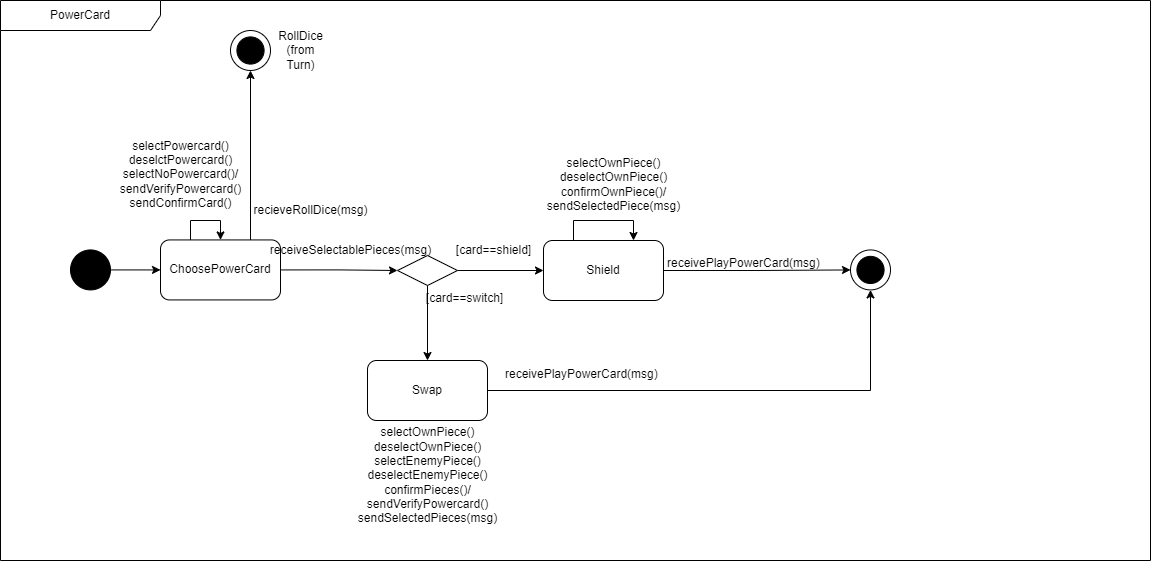

The diagram above was exported from draw.io. Its source (the exported page's mxGraphModel, read from the mxfile embedded in the PNG):
<mxGraphModel dx="1674" dy="836" grid="1" gridSize="10" guides="1" tooltips="1" connect="1" arrows="1" fold="1" page="1" pageScale="1" pageWidth="827" pageHeight="1169" math="0" shadow="0">
  <root>
    <mxCell id="0" />
    <mxCell id="1" parent="0" />
    <mxCell id="X_22BB6EtF-VY-o-Njin-13" value="PowerCard" style="shape=umlFrame;whiteSpace=wrap;html=1;pointerEvents=0;recursiveResize=0;container=1;collapsible=0;width=160;" parent="1" vertex="1">
      <mxGeometry x="10" y="160" width="1150" height="560" as="geometry" />
    </mxCell>
    <mxCell id="X_22BB6EtF-VY-o-Njin-14" value="selectPowercard()&lt;div&gt;deselctPowercard()&lt;br&gt;&lt;/div&gt;&lt;div&gt;selectNoPowercard()/&lt;div&gt;sendVerifyPowercard()&lt;/div&gt;&lt;/div&gt;&lt;div&gt;sendConfirmCard()&lt;br&gt;&lt;/div&gt;" style="text;html=1;align=center;verticalAlign=middle;resizable=0;points=[];autosize=1;strokeColor=none;fillColor=none;" parent="X_22BB6EtF-VY-o-Njin-13" vertex="1">
      <mxGeometry x="110" y="129.43" width="140" height="90" as="geometry" />
    </mxCell>
    <mxCell id="X_22BB6EtF-VY-o-Njin-19" style="edgeStyle=orthogonalEdgeStyle;rounded=0;orthogonalLoop=1;jettySize=auto;html=1;entryX=0;entryY=0.5;entryDx=0;entryDy=0;" parent="X_22BB6EtF-VY-o-Njin-13" source="X_22BB6EtF-VY-o-Njin-20" target="X_22BB6EtF-VY-o-Njin-22" edge="1">
      <mxGeometry relative="1" as="geometry" />
    </mxCell>
    <mxCell id="X_22BB6EtF-VY-o-Njin-20" value="" style="ellipse;whiteSpace=wrap;html=1;aspect=fixed;fillColor=#000000;" parent="X_22BB6EtF-VY-o-Njin-13" vertex="1">
      <mxGeometry x="70" y="249.43" width="40" height="40" as="geometry" />
    </mxCell>
    <mxCell id="X_22BB6EtF-VY-o-Njin-21" style="edgeStyle=orthogonalEdgeStyle;rounded=0;orthogonalLoop=1;jettySize=auto;html=1;exitX=1;exitY=0.5;exitDx=0;exitDy=0;entryX=0;entryY=0.5;entryDx=0;entryDy=0;" parent="X_22BB6EtF-VY-o-Njin-13" source="X_22BB6EtF-VY-o-Njin-22" target="X_22BB6EtF-VY-o-Njin-51" edge="1">
      <mxGeometry relative="1" as="geometry">
        <mxPoint x="344" y="270" as="targetPoint" />
      </mxGeometry>
    </mxCell>
    <mxCell id="X_22BB6EtF-VY-o-Njin-22" value="ChoosePowerCard" style="rounded=1;whiteSpace=wrap;html=1;" parent="X_22BB6EtF-VY-o-Njin-13" vertex="1">
      <mxGeometry x="160" y="239.43" width="120" height="60" as="geometry" />
    </mxCell>
    <mxCell id="X_22BB6EtF-VY-o-Njin-23" style="edgeStyle=orthogonalEdgeStyle;rounded=0;orthogonalLoop=1;jettySize=auto;html=1;exitX=0.5;exitY=1;exitDx=0;exitDy=0;" parent="X_22BB6EtF-VY-o-Njin-13" source="X_22BB6EtF-VY-o-Njin-22" target="X_22BB6EtF-VY-o-Njin-22" edge="1">
      <mxGeometry relative="1" as="geometry" />
    </mxCell>
    <mxCell id="X_22BB6EtF-VY-o-Njin-59" style="edgeStyle=orthogonalEdgeStyle;rounded=0;orthogonalLoop=1;jettySize=auto;html=1;exitX=1;exitY=0.5;exitDx=0;exitDy=0;entryX=0;entryY=0.5;entryDx=0;entryDy=0;" parent="X_22BB6EtF-VY-o-Njin-13" source="X_22BB6EtF-VY-o-Njin-51" target="X_22BB6EtF-VY-o-Njin-53" edge="1">
      <mxGeometry relative="1" as="geometry" />
    </mxCell>
    <mxCell id="X_22BB6EtF-VY-o-Njin-60" style="edgeStyle=orthogonalEdgeStyle;rounded=0;orthogonalLoop=1;jettySize=auto;html=1;exitX=0.5;exitY=1;exitDx=0;exitDy=0;entryX=0.5;entryY=0;entryDx=0;entryDy=0;" parent="X_22BB6EtF-VY-o-Njin-13" source="X_22BB6EtF-VY-o-Njin-51" target="X_22BB6EtF-VY-o-Njin-54" edge="1">
      <mxGeometry relative="1" as="geometry" />
    </mxCell>
    <mxCell id="X_22BB6EtF-VY-o-Njin-51" value="" style="rhombus;whiteSpace=wrap;html=1;" parent="X_22BB6EtF-VY-o-Njin-13" vertex="1">
      <mxGeometry x="397" y="255" width="60" height="30" as="geometry" />
    </mxCell>
    <mxCell id="X_22BB6EtF-VY-o-Njin-53" value="Shield" style="rounded=1;whiteSpace=wrap;html=1;" parent="X_22BB6EtF-VY-o-Njin-13" vertex="1">
      <mxGeometry x="543" y="240" width="120" height="60" as="geometry" />
    </mxCell>
    <mxCell id="VtF-ruE5IhZWrKHGxcjB-1" style="edgeStyle=orthogonalEdgeStyle;rounded=0;orthogonalLoop=1;jettySize=auto;html=1;exitX=1;exitY=0.5;exitDx=0;exitDy=0;entryX=0.5;entryY=1;entryDx=0;entryDy=0;" parent="X_22BB6EtF-VY-o-Njin-13" source="X_22BB6EtF-VY-o-Njin-54" target="X_22BB6EtF-VY-o-Njin-55" edge="1">
      <mxGeometry relative="1" as="geometry" />
    </mxCell>
    <mxCell id="X_22BB6EtF-VY-o-Njin-54" value="Swap" style="rounded=1;whiteSpace=wrap;html=1;" parent="X_22BB6EtF-VY-o-Njin-13" vertex="1">
      <mxGeometry x="367" y="360" width="120" height="60" as="geometry" />
    </mxCell>
    <mxCell id="X_22BB6EtF-VY-o-Njin-55" value="" style="ellipse;whiteSpace=wrap;html=1;aspect=fixed;" parent="X_22BB6EtF-VY-o-Njin-13" vertex="1">
      <mxGeometry x="850" y="249.43" width="40" height="40" as="geometry" />
    </mxCell>
    <mxCell id="X_22BB6EtF-VY-o-Njin-56" value="" style="ellipse;whiteSpace=wrap;html=1;aspect=fixed;fillColor=#000000;" parent="X_22BB6EtF-VY-o-Njin-13" vertex="1">
      <mxGeometry x="856.4099999999999" y="255.83999999999997" width="27.18" height="27.18" as="geometry" />
    </mxCell>
    <mxCell id="X_22BB6EtF-VY-o-Njin-77" value="[card==shield]" style="text;html=1;align=center;verticalAlign=middle;resizable=0;points=[];autosize=1;strokeColor=none;fillColor=none;" parent="X_22BB6EtF-VY-o-Njin-13" vertex="1">
      <mxGeometry x="443" y="235" width="100" height="30" as="geometry" />
    </mxCell>
    <mxCell id="X_22BB6EtF-VY-o-Njin-78" value="[card==switch]" style="text;html=1;align=center;verticalAlign=middle;resizable=0;points=[];autosize=1;strokeColor=none;fillColor=none;" parent="X_22BB6EtF-VY-o-Njin-13" vertex="1">
      <mxGeometry x="414" y="283.02" width="100" height="30" as="geometry" />
    </mxCell>
    <mxCell id="X_22BB6EtF-VY-o-Njin-84" style="edgeStyle=orthogonalEdgeStyle;rounded=0;orthogonalLoop=1;jettySize=auto;html=1;exitX=0.25;exitY=0;exitDx=0;exitDy=0;entryX=0.75;entryY=0;entryDx=0;entryDy=0;" parent="X_22BB6EtF-VY-o-Njin-13" source="X_22BB6EtF-VY-o-Njin-53" target="X_22BB6EtF-VY-o-Njin-53" edge="1">
      <mxGeometry relative="1" as="geometry">
        <Array as="points">
          <mxPoint x="573" y="220" />
          <mxPoint x="633" y="220" />
        </Array>
      </mxGeometry>
    </mxCell>
    <mxCell id="X_22BB6EtF-VY-o-Njin-89" value="selectOwnPiece()&lt;div&gt;deselectOwnPiece()&lt;/div&gt;&lt;div&gt;selectEnemyPiece()&lt;div&gt;deselectEnemyPiece()&lt;/div&gt;&lt;div&gt;confirmPieces()/&lt;div&gt;sendVerifyPowercard()&lt;/div&gt;&lt;/div&gt;&lt;div&gt;sendSelectedPieces(msg)&lt;/div&gt;&lt;/div&gt;" style="text;html=1;align=center;verticalAlign=middle;resizable=0;points=[];autosize=1;strokeColor=none;fillColor=none;" parent="X_22BB6EtF-VY-o-Njin-13" vertex="1">
      <mxGeometry x="347" y="420" width="160" height="110" as="geometry" />
    </mxCell>
    <mxCell id="X_22BB6EtF-VY-o-Njin-90" value="&lt;div&gt;&lt;br&gt;&lt;/div&gt;" style="text;html=1;align=center;verticalAlign=middle;resizable=0;points=[];autosize=1;strokeColor=none;fillColor=none;" parent="X_22BB6EtF-VY-o-Njin-13" vertex="1">
      <mxGeometry x="730" y="235" width="20" height="30" as="geometry" />
    </mxCell>
    <mxCell id="X_22BB6EtF-VY-o-Njin-92" value="&lt;div&gt;&lt;br&gt;&lt;/div&gt;" style="text;html=1;align=center;verticalAlign=middle;resizable=0;points=[];autosize=1;strokeColor=none;fillColor=none;" parent="X_22BB6EtF-VY-o-Njin-13" vertex="1">
      <mxGeometry x="750" y="390" width="20" height="30" as="geometry" />
    </mxCell>
    <mxCell id="X_22BB6EtF-VY-o-Njin-93" value="&lt;div&gt;&lt;br&gt;&lt;/div&gt;" style="text;html=1;align=center;verticalAlign=middle;resizable=0;points=[];autosize=1;strokeColor=none;fillColor=none;" parent="X_22BB6EtF-VY-o-Njin-13" vertex="1">
      <mxGeometry x="633" y="460" width="20" height="30" as="geometry" />
    </mxCell>
    <mxCell id="X_22BB6EtF-VY-o-Njin-62" style="edgeStyle=orthogonalEdgeStyle;rounded=0;orthogonalLoop=1;jettySize=auto;html=1;exitX=1;exitY=0.5;exitDx=0;exitDy=0;entryX=0;entryY=0.5;entryDx=0;entryDy=0;" parent="X_22BB6EtF-VY-o-Njin-13" source="X_22BB6EtF-VY-o-Njin-53" target="X_22BB6EtF-VY-o-Njin-55" edge="1">
      <mxGeometry relative="1" as="geometry">
        <mxPoint x="810" y="270" as="targetPoint" />
      </mxGeometry>
    </mxCell>
    <mxCell id="7jHeSvC49wL8ToRYGS7A-5" value="&lt;div&gt;recieveRollDice(msg)&lt;/div&gt;" style="text;html=1;align=center;verticalAlign=middle;resizable=0;points=[];autosize=1;strokeColor=none;fillColor=none;" parent="X_22BB6EtF-VY-o-Njin-13" vertex="1">
      <mxGeometry x="240" y="195" width="140" height="30" as="geometry" />
    </mxCell>
    <mxCell id="7jHeSvC49wL8ToRYGS7A-8" style="edgeStyle=orthogonalEdgeStyle;rounded=0;orthogonalLoop=1;jettySize=auto;html=1;exitX=0.25;exitY=0;exitDx=0;exitDy=0;entryX=0.5;entryY=0;entryDx=0;entryDy=0;" parent="X_22BB6EtF-VY-o-Njin-13" source="X_22BB6EtF-VY-o-Njin-22" target="X_22BB6EtF-VY-o-Njin-22" edge="1">
      <mxGeometry relative="1" as="geometry">
        <Array as="points">
          <mxPoint x="190" y="220" />
          <mxPoint x="220" y="220" />
        </Array>
      </mxGeometry>
    </mxCell>
    <mxCell id="7jHeSvC49wL8ToRYGS7A-11" value="&lt;div style=&quot;text-align: center;&quot;&gt;&lt;span style=&quot;background-color: initial; text-wrap: nowrap;&quot;&gt;receivePlayPowerCard(msg)&lt;/span&gt;&lt;/div&gt;" style="text;whiteSpace=wrap;html=1;" parent="X_22BB6EtF-VY-o-Njin-13" vertex="1">
      <mxGeometry x="665" y="249.43" width="190" height="40" as="geometry" />
    </mxCell>
    <mxCell id="X_22BB6EtF-VY-o-Njin-85" value="selectOwnPiece()&lt;div&gt;deselectOwnPiece()&lt;/div&gt;&lt;div&gt;confirmOwnPiece()/&lt;/div&gt;&lt;div&gt;sendSelectedPiece(msg)&lt;/div&gt;" style="text;html=1;align=center;verticalAlign=middle;resizable=0;points=[];autosize=1;strokeColor=none;fillColor=none;" parent="X_22BB6EtF-VY-o-Njin-13" vertex="1">
      <mxGeometry x="533" y="149.43" width="160" height="70" as="geometry" />
    </mxCell>
    <mxCell id="G6ratWOFoC1IXpKGahaw-4" value="receiveSelectablePieces(msg)" style="text;html=1;align=center;verticalAlign=middle;resizable=0;points=[];autosize=1;strokeColor=none;fillColor=none;" parent="X_22BB6EtF-VY-o-Njin-13" vertex="1">
      <mxGeometry x="260" y="234.99999999999997" width="180" height="30" as="geometry" />
    </mxCell>
    <mxCell id="cN6ghZqGw_MTtxCIvnJo-1" value="&lt;div style=&quot;text-align: center;&quot;&gt;&lt;span style=&quot;background-color: initial; text-wrap: nowrap;&quot;&gt;receivePlayPowerCard(msg)&lt;/span&gt;&lt;/div&gt;" style="text;whiteSpace=wrap;html=1;" parent="X_22BB6EtF-VY-o-Njin-13" vertex="1">
      <mxGeometry x="503" y="360" width="190" height="40" as="geometry" />
    </mxCell>
    <mxCell id="5nydEWPuVJT-LNDvl9nO-5" value="&lt;span style=&quot;text-wrap: wrap;&quot;&gt;RollDice&lt;/span&gt;&lt;div style=&quot;text-wrap: wrap;&quot;&gt;(from Turn)&lt;/div&gt;" style="text;html=1;align=center;verticalAlign=middle;resizable=0;points=[];autosize=1;strokeColor=none;fillColor=none;" parent="X_22BB6EtF-VY-o-Njin-13" vertex="1">
      <mxGeometry x="260" y="30" width="80" height="40" as="geometry" />
    </mxCell>
    <mxCell id="bdNloOpcU9_35KvM1APY-2" style="edgeStyle=orthogonalEdgeStyle;rounded=0;orthogonalLoop=1;jettySize=auto;html=1;exitX=0.75;exitY=0;exitDx=0;exitDy=0;entryX=0.5;entryY=1;entryDx=0;entryDy=0;" parent="1" source="X_22BB6EtF-VY-o-Njin-22" target="5nydEWPuVJT-LNDvl9nO-6" edge="1">
      <mxGeometry relative="1" as="geometry">
        <mxPoint x="260" y="100" as="targetPoint" />
      </mxGeometry>
    </mxCell>
    <mxCell id="5nydEWPuVJT-LNDvl9nO-6" value="" style="ellipse;whiteSpace=wrap;html=1;aspect=fixed;" parent="1" vertex="1">
      <mxGeometry x="240" y="190" width="40" height="40" as="geometry" />
    </mxCell>
    <mxCell id="5nydEWPuVJT-LNDvl9nO-7" value="" style="ellipse;whiteSpace=wrap;html=1;aspect=fixed;fillColor=#000000;" parent="1" vertex="1">
      <mxGeometry x="246.40999999999985" y="196.40999999999997" width="27.18" height="27.18" as="geometry" />
    </mxCell>
  </root>
</mxGraphModel>